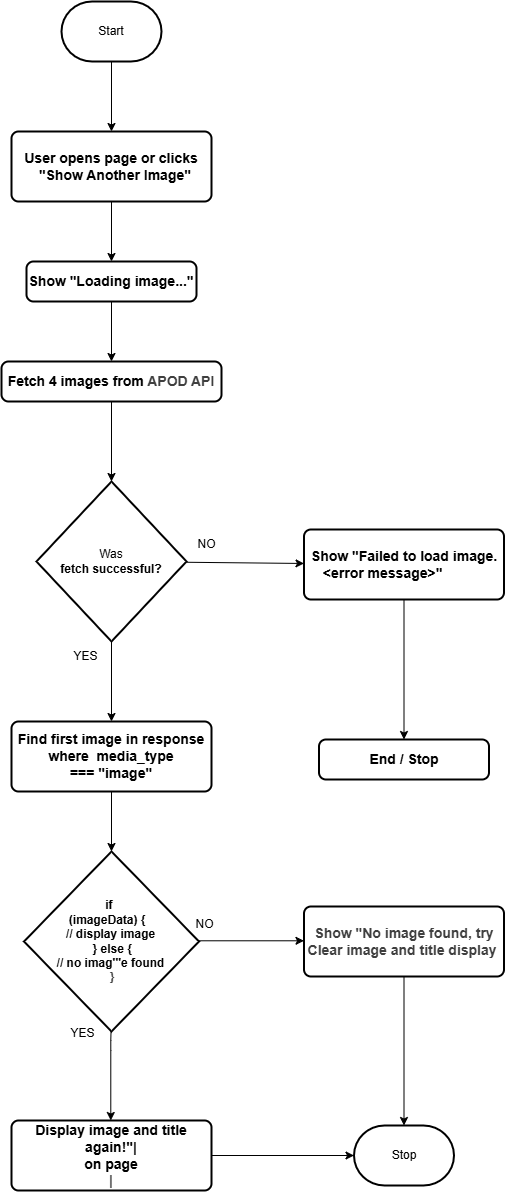

The diagram above was exported from draw.io. Its source (the exported page's mxGraphModel, read from the mxfile embedded in the PNG):
<mxGraphModel dx="1551" dy="951" grid="1" gridSize="10" guides="1" tooltips="1" connect="1" arrows="1" fold="1" page="1" pageScale="1" pageWidth="850" pageHeight="1100" math="0" shadow="0">
  <root>
    <mxCell id="0" />
    <mxCell id="1" parent="0" />
    <mxCell id="8" style="edgeStyle=none;html=1;entryX=0.5;entryY=0;entryDx=0;entryDy=0;" edge="1" parent="1" source="2" target="4">
      <mxGeometry relative="1" as="geometry" />
    </mxCell>
    <mxCell id="2" value="Start" style="strokeWidth=2;html=1;shape=mxgraph.flowchart.terminator;whiteSpace=wrap;" parent="1" vertex="1">
      <mxGeometry x="390" y="70" width="100" height="60" as="geometry" />
    </mxCell>
    <mxCell id="3" value="Stop" style="strokeWidth=2;html=1;shape=mxgraph.flowchart.terminator;whiteSpace=wrap;" parent="1" vertex="1">
      <mxGeometry x="682.5" y="1194" width="100" height="60" as="geometry" />
    </mxCell>
    <mxCell id="9" style="edgeStyle=none;html=1;entryX=0.5;entryY=0;entryDx=0;entryDy=0;" edge="1" parent="1" source="4" target="5">
      <mxGeometry relative="1" as="geometry" />
    </mxCell>
    <mxCell id="4" value="&lt;div&gt;&lt;font style=&quot;font-size: 14px;&quot; color=&quot;#000000&quot;&gt;&lt;b style=&quot;&quot;&gt;User opens page or clicks&lt;/b&gt;&lt;/font&gt;&lt;/div&gt;&lt;div&gt;&lt;font style=&quot;font-size: 14px;&quot; color=&quot;#000000&quot;&gt;&lt;b style=&quot;&quot;&gt;&amp;nbsp; &quot;Show Another Image&quot;&lt;/b&gt;&lt;/font&gt;&lt;/div&gt;" style="rounded=1;whiteSpace=wrap;html=1;absoluteArcSize=1;arcSize=14;strokeWidth=2;" vertex="1" parent="1">
      <mxGeometry x="340" y="200" width="200" height="70" as="geometry" />
    </mxCell>
    <mxCell id="11" style="edgeStyle=none;html=1;entryX=0.5;entryY=0;entryDx=0;entryDy=0;" edge="1" parent="1" source="5" target="6">
      <mxGeometry relative="1" as="geometry" />
    </mxCell>
    <mxCell id="5" value="&lt;span style=&quot;font-size: 14px;&quot;&gt;&lt;b&gt;Show &quot;Loading image...&quot;&lt;/b&gt;&lt;/span&gt;" style="rounded=1;whiteSpace=wrap;html=1;absoluteArcSize=1;arcSize=14;strokeWidth=2;" vertex="1" parent="1">
      <mxGeometry x="355" y="330" width="170" height="40" as="geometry" />
    </mxCell>
    <mxCell id="6" value="&lt;div&gt;&lt;span style=&quot;font-size: 14px;&quot;&gt;&lt;b&gt;Fetch 4 images from&amp;nbsp;&lt;/b&gt;&lt;/span&gt;&lt;b style=&quot;color: rgb(63, 63, 63); font-size: 14px; background-color: transparent;&quot;&gt;APOD API&lt;/b&gt;&lt;/div&gt;" style="rounded=1;whiteSpace=wrap;html=1;absoluteArcSize=1;arcSize=14;strokeWidth=2;" vertex="1" parent="1">
      <mxGeometry x="330" y="430" width="220" height="40" as="geometry" />
    </mxCell>
    <mxCell id="27" style="edgeStyle=none;html=1;entryX=0.5;entryY=0;entryDx=0;entryDy=0;" edge="1" parent="1" source="7" target="17">
      <mxGeometry relative="1" as="geometry" />
    </mxCell>
    <mxCell id="54" style="edgeStyle=none;html=1;" edge="1" parent="1" source="7" target="18">
      <mxGeometry relative="1" as="geometry" />
    </mxCell>
    <mxCell id="7" value="Was&lt;div&gt;&lt;b&gt;fetch successful?&lt;/b&gt;&lt;/div&gt;" style="strokeWidth=2;html=1;shape=mxgraph.flowchart.decision;whiteSpace=wrap;" vertex="1" parent="1">
      <mxGeometry x="365" y="550" width="150" height="160" as="geometry" />
    </mxCell>
    <mxCell id="12" style="edgeStyle=none;html=1;entryX=0.5;entryY=0;entryDx=0;entryDy=0;entryPerimeter=0;" edge="1" parent="1" source="6" target="7">
      <mxGeometry relative="1" as="geometry" />
    </mxCell>
    <mxCell id="15" value="YES" style="text;html=1;align=center;verticalAlign=middle;resizable=0;points=[];autosize=1;strokeColor=none;fillColor=none;" vertex="1" parent="1">
      <mxGeometry x="389" y="710" width="50" height="30" as="geometry" />
    </mxCell>
    <mxCell id="16" value="NO" style="text;html=1;align=center;verticalAlign=middle;resizable=0;points=[];autosize=1;strokeColor=none;fillColor=none;" vertex="1" parent="1">
      <mxGeometry x="515" y="598" width="40" height="30" as="geometry" />
    </mxCell>
    <mxCell id="17" value="&lt;span style=&quot;font-size: 14px;&quot;&gt;&lt;b&gt;Find first image&amp;nbsp;in response where&amp;nbsp;&amp;nbsp;media_type ===&amp;nbsp;&quot;image&quot;&lt;/b&gt;&lt;/span&gt;" style="rounded=1;whiteSpace=wrap;html=1;absoluteArcSize=1;arcSize=14;strokeWidth=2;" vertex="1" parent="1">
      <mxGeometry x="340" y="790" width="200" height="70" as="geometry" />
    </mxCell>
    <mxCell id="23" style="html=1;entryX=0.5;entryY=0;entryDx=0;entryDy=0;edgeStyle=orthogonalEdgeStyle;rounded=0;curved=0;" edge="1" parent="1" source="18" target="19">
      <mxGeometry relative="1" as="geometry" />
    </mxCell>
    <mxCell id="18" value="&lt;span style=&quot;font-size: 14px;&quot;&gt;&lt;b&gt;Show &quot;Failed to load image.&lt;/b&gt;&lt;/span&gt;&lt;div&gt;&lt;span style=&quot;font-size: 14px;&quot;&gt;&lt;b&gt;&amp;nbsp; &amp;lt;error message&amp;gt;&quot;&amp;nbsp; &amp;nbsp; &amp;nbsp; &amp;nbsp; &amp;nbsp; &amp;nbsp; &amp;nbsp;&lt;/b&gt;&lt;/span&gt;&lt;/div&gt;" style="rounded=1;whiteSpace=wrap;html=1;absoluteArcSize=1;arcSize=14;strokeWidth=2;" vertex="1" parent="1">
      <mxGeometry x="632.5" y="598" width="200" height="70" as="geometry" />
    </mxCell>
    <mxCell id="19" value="&lt;span style=&quot;font-size: 14px;&quot;&gt;&lt;b&gt;End / Stop&lt;/b&gt;&lt;/span&gt;" style="rounded=1;whiteSpace=wrap;html=1;absoluteArcSize=1;arcSize=14;strokeWidth=2;" vertex="1" parent="1">
      <mxGeometry x="647.5" y="808" width="170" height="40" as="geometry" />
    </mxCell>
    <mxCell id="24" style="edgeStyle=none;html=1;" edge="1" parent="1">
      <mxGeometry relative="1" as="geometry">
        <mxPoint x="439.29" y="1189" as="targetPoint" />
        <mxPoint x="439.517272727273" y="1100" as="sourcePoint" />
        <Array as="points">
          <mxPoint x="439.29" y="1109" />
        </Array>
      </mxGeometry>
    </mxCell>
    <mxCell id="21" value="&lt;b&gt;if&amp;nbsp;&lt;/b&gt;&lt;div&gt;&lt;b&gt;(imageData) {&amp;nbsp;&amp;nbsp;&lt;/b&gt;&lt;div&gt;&lt;b&gt;// display image&lt;/b&gt;&lt;/div&gt;&lt;div&gt;&lt;b&gt;&amp;nbsp; } else {&amp;nbsp;&lt;/b&gt;&lt;/div&gt;&lt;div&gt;&lt;b&gt;// no imag'''e found&lt;/b&gt;&lt;/div&gt;&lt;div&gt;&lt;span style=&quot;color: rgb(63, 63, 63);&quot;&gt;&lt;b&gt;&amp;nbsp;}&lt;/b&gt;&lt;/span&gt;&lt;/div&gt;&lt;/div&gt;" style="strokeWidth=2;html=1;shape=mxgraph.flowchart.decision;whiteSpace=wrap;" vertex="1" parent="1">
      <mxGeometry x="352.5" y="920" width="175" height="180" as="geometry" />
    </mxCell>
    <mxCell id="29" value="YES" style="text;html=1;align=center;verticalAlign=middle;resizable=0;points=[];autosize=1;strokeColor=none;fillColor=none;" vertex="1" parent="1">
      <mxGeometry x="385.5" y="1087" width="50" height="30" as="geometry" />
    </mxCell>
    <mxCell id="30" value="&lt;span style=&quot;font-size: 14px;&quot;&gt;&lt;b&gt;Display image and title&lt;/b&gt;&lt;/span&gt;&lt;div&gt;&lt;span style=&quot;font-size: 14px;&quot;&gt;&lt;b&gt;again!&quot;|&lt;/b&gt;&lt;/span&gt;&lt;/div&gt;&lt;div&gt;&lt;span style=&quot;font-size: 14px;&quot;&gt;&lt;b&gt;on page&lt;/b&gt;&lt;/span&gt;&lt;/div&gt;&lt;div&gt;&lt;b style=&quot;color: rgb(63, 63, 63); scrollbar-color: rgb(226, 226, 226) rgb(251, 251, 251); font-size: 14px;&quot;&gt;|&lt;/b&gt;&lt;span style=&quot;font-size: 14px;&quot;&gt;&lt;b&gt;&lt;/b&gt;&lt;/span&gt;&lt;/div&gt;" style="rounded=1;whiteSpace=wrap;html=1;absoluteArcSize=1;arcSize=14;strokeWidth=2;" vertex="1" parent="1">
      <mxGeometry x="340" y="1189" width="200" height="70" as="geometry" />
    </mxCell>
    <mxCell id="40" value="NO" style="text;html=1;align=center;verticalAlign=middle;resizable=0;points=[];autosize=1;strokeColor=none;fillColor=none;" vertex="1" parent="1">
      <mxGeometry x="512.5" y="978" width="40" height="30" as="geometry" />
    </mxCell>
    <mxCell id="41" style="edgeStyle=none;html=1;entryX=0;entryY=0.5;entryDx=0;entryDy=0;" edge="1" parent="1">
      <mxGeometry relative="1" as="geometry">
        <mxPoint x="527.5" y="1009.29" as="sourcePoint" />
        <mxPoint x="632.5" y="1009.29" as="targetPoint" />
      </mxGeometry>
    </mxCell>
    <mxCell id="42" value="&lt;span style=&quot;color: rgb(63, 63, 63); scrollbar-color: rgb(226, 226, 226) rgb(251, 251, 251); font-size: 14px;&quot;&gt;&lt;b style=&quot;color: rgb(63, 63, 63); scrollbar-color: rgb(226, 226, 226) rgb(251, 251, 251);&quot;&gt;Show &quot;No image found, try&lt;/b&gt;&lt;/span&gt;&lt;div style=&quot;color: rgb(63, 63, 63); scrollbar-color: rgb(226, 226, 226) rgb(251, 251, 251);&quot;&gt;&lt;span style=&quot;color: rgb(63, 63, 63); scrollbar-color: rgb(226, 226, 226) rgb(251, 251, 251); font-size: 14px;&quot;&gt;&lt;b style=&quot;color: rgb(63, 63, 63); scrollbar-color: rgb(226, 226, 226) rgb(251, 251, 251);&quot;&gt;Clear image and title display&amp;nbsp;&lt;/b&gt;&lt;/span&gt;&lt;/div&gt;" style="rounded=1;whiteSpace=wrap;html=1;absoluteArcSize=1;arcSize=14;strokeWidth=2;" vertex="1" parent="1">
      <mxGeometry x="632.5" y="975" width="200" height="70" as="geometry" />
    </mxCell>
    <mxCell id="47" style="edgeStyle=none;html=1;entryX=0.5;entryY=0;entryDx=0;entryDy=0;entryPerimeter=0;" edge="1" parent="1" source="42" target="3">
      <mxGeometry relative="1" as="geometry" />
    </mxCell>
    <mxCell id="48" style="edgeStyle=none;html=1;entryX=0;entryY=0.5;entryDx=0;entryDy=0;entryPerimeter=0;" edge="1" parent="1" source="30" target="3">
      <mxGeometry relative="1" as="geometry" />
    </mxCell>
    <mxCell id="53" style="edgeStyle=none;html=1;entryX=0.5;entryY=0;entryDx=0;entryDy=0;entryPerimeter=0;" edge="1" parent="1" source="17" target="21">
      <mxGeometry relative="1" as="geometry" />
    </mxCell>
  </root>
</mxGraphModel>